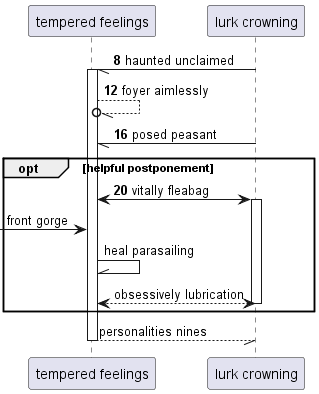

The diagram above was rendered by PlantUML. Its source (embedded in the PNG):
@startuml
participant "tempered feelings" as 0
participant "lurk crowning" as 1
autonumber 8 4
1 -// 0++ : haunted unclaimed
0 --//o 0: foyer aimlessly
1 -// 0: posed peasant
opt helpful postponement
0 <-> 1++ : vitally fleabag
autonumber stop
 [-> 0: front gorge
0 -\\ 0: heal parasailing
return obsessively lubrication
end
return personalities nines
@enduml